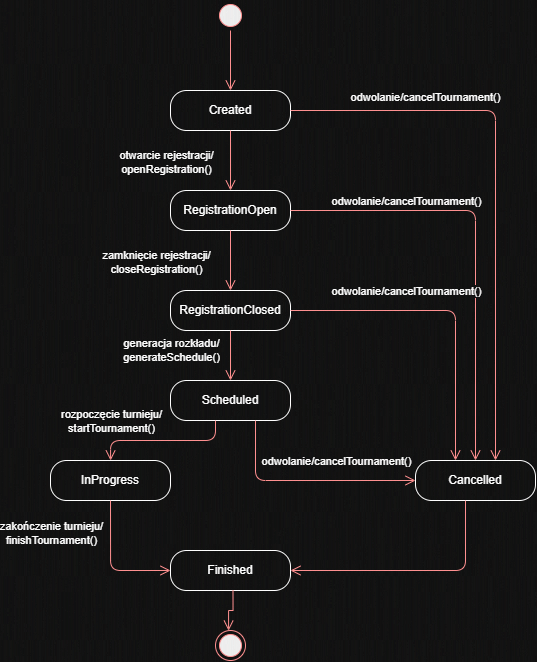

The diagram above was exported from draw.io. Its source (the exported page's mxGraphModel, read from the mxfile embedded in the PNG):
<mxGraphModel dx="832" dy="908" grid="1" gridSize="10" guides="1" tooltips="1" connect="1" arrows="1" fold="1" page="1" pageScale="1" pageWidth="1654" pageHeight="2336" math="0" shadow="0">
  <root>
    <mxCell id="0" />
    <mxCell id="1" parent="0" />
    <mxCell id="2" parent="1" style="rounded=1;whiteSpace=wrap;html=1;arcSize=40;fillColor=none;" value="Created" vertex="1">
      <mxGeometry height="40" width="120" x="355" y="190" as="geometry" />
    </mxCell>
    <mxCell id="3" parent="1" style="ellipse;html=1;shape=startState;fillColor=#000000;strokeColor=#ff0000;" value="" vertex="1">
      <mxGeometry height="30" width="30" x="400" y="100" as="geometry" />
    </mxCell>
    <mxCell id="4" edge="1" parent="1" source="3" style="edgeStyle=orthogonalEdgeStyle;html=1;verticalAlign=bottom;endArrow=open;endSize=8;strokeColor=#ff0000;rounded=0;" value="">
      <mxGeometry relative="1" as="geometry">
        <mxPoint x="415" y="190" as="targetPoint" />
      </mxGeometry>
    </mxCell>
    <mxCell id="5" parent="1" style="rounded=1;whiteSpace=wrap;html=1;arcSize=40;fillColor=none;" value="RegistrationOpen" vertex="1">
      <mxGeometry height="40" width="120" x="355" y="290" as="geometry" />
    </mxCell>
    <mxCell id="6" edge="1" parent="1" source="2" style="edgeStyle=orthogonalEdgeStyle;html=1;verticalAlign=bottom;endArrow=open;endSize=8;strokeColor=#ff0000;rounded=0;" target="5" value="">
      <mxGeometry relative="1" as="geometry">
        <mxPoint x="400" y="250" as="sourcePoint" />
        <mxPoint x="400" y="310" as="targetPoint" />
      </mxGeometry>
    </mxCell>
    <mxCell id="7" connectable="0" parent="6" style="edgeLabel;html=1;align=center;verticalAlign=middle;resizable=0;points=[];" value="otwarcie rejestracji&lt;span style=&quot;background-color: light-dark(#ffffff, var(--ge-dark-color, #121212)); color: light-dark(rgb(0, 0, 0), rgb(255, 255, 255));&quot;&gt;/&lt;/span&gt;&lt;div&gt;&lt;span style=&quot;background-color: light-dark(#ffffff, var(--ge-dark-color, #121212)); color: light-dark(rgb(0, 0, 0), rgb(255, 255, 255));&quot;&gt;openRegistration()&lt;/span&gt;&lt;/div&gt;" vertex="1">
      <mxGeometry relative="1" x="0.0064" y="-1" as="geometry">
        <mxPoint x="-64" as="offset" />
      </mxGeometry>
    </mxCell>
    <mxCell id="8" parent="1" style="rounded=1;whiteSpace=wrap;html=1;arcSize=40;fillColor=none;" value="RegistrationClosed" vertex="1">
      <mxGeometry height="40" width="120" x="355" y="390" as="geometry" />
    </mxCell>
    <mxCell id="9" parent="1" style="rounded=1;whiteSpace=wrap;html=1;arcSize=40;fillColor=none;" value="Scheduled" vertex="1">
      <mxGeometry height="40" width="120" x="355" y="480" as="geometry" />
    </mxCell>
    <mxCell id="10" parent="1" style="rounded=1;whiteSpace=wrap;html=1;arcSize=40;fillColor=none;" value="Cancelled" vertex="1">
      <mxGeometry height="40" width="120" x="600" y="560" as="geometry" />
    </mxCell>
    <mxCell id="11" parent="1" style="rounded=1;whiteSpace=wrap;html=1;arcSize=40;fillColor=none;" value="InProgress" vertex="1">
      <mxGeometry height="40" width="120" x="235" y="560" as="geometry" />
    </mxCell>
    <mxCell id="12" parent="1" style="rounded=1;whiteSpace=wrap;html=1;arcSize=40;fillColor=none;" value="Finished" vertex="1">
      <mxGeometry height="40" width="120" x="355" y="650" as="geometry" />
    </mxCell>
    <mxCell id="13" edge="1" parent="1" source="5" style="edgeStyle=orthogonalEdgeStyle;html=1;verticalAlign=bottom;endArrow=open;endSize=8;strokeColor=#ff0000;rounded=0;" target="8" value="">
      <mxGeometry relative="1" as="geometry">
        <mxPoint x="410" y="350" as="sourcePoint" />
        <mxPoint x="410" y="410" as="targetPoint" />
      </mxGeometry>
    </mxCell>
    <mxCell id="14" connectable="0" parent="13" style="edgeLabel;html=1;align=center;verticalAlign=middle;resizable=0;points=[];" value="zamknięcie rejestracji/&lt;div&gt;closeRegistration()&lt;/div&gt;" vertex="1">
      <mxGeometry relative="1" x="0.0064" y="-1" as="geometry">
        <mxPoint x="-74" as="offset" />
      </mxGeometry>
    </mxCell>
    <mxCell id="15" edge="1" parent="1" source="8" style="edgeStyle=orthogonalEdgeStyle;html=1;verticalAlign=bottom;endArrow=open;endSize=8;strokeColor=#ff0000;rounded=0;" target="9" value="">
      <mxGeometry relative="1" as="geometry">
        <mxPoint x="400" y="450" as="sourcePoint" />
        <mxPoint x="400" y="510" as="targetPoint" />
      </mxGeometry>
    </mxCell>
    <mxCell id="16" connectable="0" parent="15" style="edgeLabel;html=1;align=center;verticalAlign=middle;resizable=0;points=[];" value="generacja rozkładu/&lt;div&gt;generateSchedule()&lt;/div&gt;" vertex="1">
      <mxGeometry relative="1" x="0.0064" y="-1" as="geometry">
        <mxPoint x="-59" y="-5" as="offset" />
      </mxGeometry>
    </mxCell>
    <mxCell id="17" edge="1" parent="1" source="9" style="edgeStyle=orthogonalEdgeStyle;html=1;verticalAlign=bottom;endArrow=open;endSize=8;strokeColor=#ff0000;rounded=1;curved=0;" target="11" value="">
      <mxGeometry relative="1" as="geometry">
        <Array as="points">
          <mxPoint x="400" y="540" />
          <mxPoint x="295" y="540" />
        </Array>
        <mxPoint x="400" y="530" as="sourcePoint" />
        <mxPoint x="400" y="580" as="targetPoint" />
      </mxGeometry>
    </mxCell>
    <mxCell id="18" connectable="0" parent="17" style="edgeLabel;html=1;align=center;verticalAlign=middle;resizable=0;points=[];" value="rozpoczęcie turnieju/&lt;div&gt;startTournament()&lt;/div&gt;" vertex="1">
      <mxGeometry relative="1" x="0.0064" y="-1" as="geometry">
        <mxPoint x="-52" y="-19" as="offset" />
      </mxGeometry>
    </mxCell>
    <mxCell id="19" edge="1" parent="1" style="edgeStyle=orthogonalEdgeStyle;html=1;verticalAlign=bottom;endArrow=open;endSize=8;strokeColor=#ff0000;rounded=1;curved=0;" target="10" value="">
      <mxGeometry relative="1" as="geometry">
        <Array as="points">
          <mxPoint x="440" y="580" />
        </Array>
        <mxPoint x="440" y="520" as="sourcePoint" />
        <mxPoint x="460" y="590" as="targetPoint" />
      </mxGeometry>
    </mxCell>
    <mxCell id="20" edge="1" parent="1" source="11" style="edgeStyle=orthogonalEdgeStyle;html=1;verticalAlign=bottom;endArrow=open;endSize=8;strokeColor=#ff0000;rounded=1;curved=0;exitX=0.5;exitY=1;exitDx=0;exitDy=0;" target="12" value="">
      <mxGeometry relative="1" as="geometry">
        <Array as="points">
          <mxPoint x="295" y="670" />
        </Array>
        <mxPoint x="488" y="620" as="sourcePoint" />
        <mxPoint x="390" y="663" as="targetPoint" />
      </mxGeometry>
    </mxCell>
    <mxCell id="21" connectable="0" parent="20" style="edgeLabel;html=1;align=center;verticalAlign=middle;resizable=0;points=[];" value="zakończenie turnieju/&lt;div&gt;finishTournament()&lt;/div&gt;" vertex="1">
      <mxGeometry relative="1" x="-0.4679" y="-3" as="geometry">
        <mxPoint x="-57" y="-2" as="offset" />
      </mxGeometry>
    </mxCell>
    <mxCell id="22" edge="1" parent="1" source="10" style="edgeStyle=orthogonalEdgeStyle;html=1;verticalAlign=bottom;endArrow=open;endSize=8;strokeColor=#ff0000;rounded=1;curved=0;" target="12" value="">
      <mxGeometry relative="1" as="geometry">
        <Array as="points">
          <mxPoint x="650" y="670" />
        </Array>
        <mxPoint x="400" y="650" as="sourcePoint" />
        <mxPoint x="480" y="670" as="targetPoint" />
      </mxGeometry>
    </mxCell>
    <mxCell id="23" edge="1" parent="1" source="2" style="edgeStyle=orthogonalEdgeStyle;html=1;verticalAlign=bottom;endArrow=open;endSize=8;strokeColor=#ff0000;rounded=1;curved=0;" target="10" value="">
      <mxGeometry relative="1" as="geometry">
        <Array as="points">
          <mxPoint x="680" y="210" />
        </Array>
        <mxPoint x="590" y="320" as="sourcePoint" />
        <mxPoint x="660" y="590" as="targetPoint" />
      </mxGeometry>
    </mxCell>
    <mxCell id="24" connectable="0" parent="1" style="edgeLabel;html=1;align=center;verticalAlign=middle;resizable=0;points=[];" value="odwolanie/cancelTournament()" vertex="1">
      <mxGeometry x="600" y="200" as="geometry">
        <mxPoint x="9" y="-4" as="offset" />
      </mxGeometry>
    </mxCell>
    <mxCell id="25" edge="1" parent="1" source="5" style="edgeStyle=orthogonalEdgeStyle;html=1;verticalAlign=bottom;endArrow=open;endSize=8;strokeColor=#ff0000;rounded=1;curved=0;" target="10" value="">
      <mxGeometry relative="1" as="geometry">
        <Array as="points">
          <mxPoint x="660" y="310" />
        </Array>
        <mxPoint x="680" y="460" as="sourcePoint" />
        <mxPoint x="885" y="810" as="targetPoint" />
      </mxGeometry>
    </mxCell>
    <mxCell id="26" connectable="0" parent="1" style="edgeLabel;html=1;align=center;verticalAlign=middle;resizable=0;points=[];" value="odwolanie/cancelTournament()" vertex="1">
      <mxGeometry x="590" y="300" as="geometry" />
    </mxCell>
    <mxCell id="27" edge="1" parent="1" source="8" style="edgeStyle=orthogonalEdgeStyle;html=1;verticalAlign=bottom;endArrow=open;endSize=8;strokeColor=#ff0000;rounded=1;curved=0;" target="10" value="">
      <mxGeometry relative="1" as="geometry">
        <Array as="points">
          <mxPoint x="640" y="410" />
        </Array>
        <mxPoint x="520" y="390" as="sourcePoint" />
        <mxPoint x="705" y="640" as="targetPoint" />
      </mxGeometry>
    </mxCell>
    <mxCell id="28" connectable="0" parent="1" style="edgeLabel;html=1;align=center;verticalAlign=middle;resizable=0;points=[];" value="odwolanie/cancelTournament()" vertex="1">
      <mxGeometry x="590" y="390" as="geometry" />
    </mxCell>
    <mxCell id="29" parent="1" style="ellipse;html=1;shape=endState;fillColor=#000000;strokeColor=#ff0000;" value="" vertex="1">
      <mxGeometry height="30" width="30" x="400" y="730" as="geometry" />
    </mxCell>
    <mxCell id="30" edge="1" parent="1" style="edgeStyle=orthogonalEdgeStyle;html=1;verticalAlign=bottom;endArrow=open;endSize=8;strokeColor=#ff0000;rounded=0;curved=0;" target="29" value="">
      <mxGeometry relative="1" as="geometry">
        <Array as="points">
          <mxPoint x="418" y="710" />
          <mxPoint x="413" y="710" />
        </Array>
        <mxPoint x="417.4896969696971" y="690" as="sourcePoint" />
        <mxPoint x="412.5200000000001" y="760" as="targetPoint" />
      </mxGeometry>
    </mxCell>
    <mxCell id="31" connectable="0" parent="1" style="edgeLabel;html=1;align=center;verticalAlign=middle;resizable=0;points=[];" value="odwolanie/cancelTournament()" vertex="1">
      <mxGeometry x="520" y="560" as="geometry" />
    </mxCell>
  </root>
</mxGraphModel>